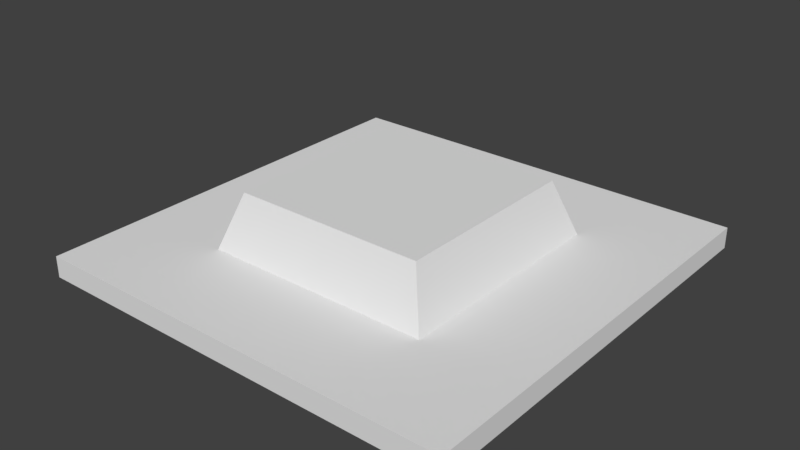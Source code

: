 # Source: StrawHat.blend  (saved by Blender 2.79.0; exported with 4.5.12 LTS)
import bpy
from mathutils import Matrix  # noqa: F401  (used for matrix-valued properties, if any)

bpy.ops.wm.read_factory_settings(use_empty=True)
scene = bpy.context.scene
scene.name = 'Scene'

# ---- collections
col_collection_1 = bpy.data.collections.new('Collection 1'); scene.collection.children.link(col_collection_1)

# ---- world
world_world = bpy.data.worlds.new('World'); scene.world = world_world
world_world.color = (0.05088, 0.05088, 0.05088)
world_world.use_sun_shadow = False
world_world.sun_shadow_jitter_overblur = 0.0
world_world.cycles.sampling_method = 'MANUAL'

# ---- meshes
me_plane = bpy.data.meshes.new('Plane')
me_plane.from_pydata([(-1.0, -1.0, 0.0), (1.0, -1.0, 0.0), (-1.0, 1.0, 0.0), (1.0, 1.0, 0.0), (-1.0, -1.0, 0.09828), (1.0, -1.0, 0.09828), (-1.0, 1.0, 0.09828), (1.0, 1.0, 0.09828), (-0.5348, 0.5348, 0.09828), (-0.5348, -0.5348, 0.09828), (0.5348, -0.5348, 0.09828), (0.5348, 0.5348, 0.09828), (-0.4477, 0.4477, 0.3541), (-0.4477, -0.4477, 0.3541), (0.4477, -0.4477, 0.3541), (0.4477, 0.4477, 0.3541)], [], [(0, 2, 3, 1), (7, 6, 8, 11), (2, 0, 4, 6), (3, 2, 6, 7), (0, 1, 5, 4), (1, 3, 7, 5), (10, 11, 15, 14), (4, 5, 10, 9), (5, 7, 11, 10), (6, 4, 9, 8), (13, 14, 15, 12), (8, 9, 13, 12), (11, 8, 12, 15), (9, 10, 14, 13)])
me_plane.use_remesh_preserve_volume = False
me_plane.use_remesh_preserve_attributes = False
me_plane.use_mirror_vertex_groups = False
me_plane.update()

# ---- objects
ob_plane = bpy.data.objects.new('Plane', me_plane)

# ---- transforms, parenting, visibility, modifiers, constraints
ob_plane.location = (0.0, 0.0, 0.0)
ob_plane.lineart.crease_threshold = 0.0

# ---- collection membership
col_collection_1.objects.link(ob_plane)

# ---- scene / render settings (as saved in the file)
scene.frame_start = 1; scene.frame_end = 250; scene.frame_set(1)
scene.render.engine = 'BLENDER_EEVEE_NEXT'
scene.render.resolution_percentage = 50
scene.render.dither_intensity = 0.0
scene.cycles.use_denoising = False
scene.cycles.samples = 128
scene.cycles.sampling_pattern = 'TABULATED_SOBOL'
scene.cycles.use_adaptive_sampling = False
scene.cycles.use_light_tree = False
scene.cycles.blur_glossy = 0.0
scene.cycles.sample_clamp_indirect = 0.0
scene.view_settings.view_transform = 'Standard'
bpy.context.view_layer.update()

# ---- added for rendering (the .blend has no active camera and no usable light): camera, sun
cam_auto = bpy.data.cameras.new('AutoCamera')
cam_auto.lens = 50.0
cam_auto.sensor_width = 36.0
cam_auto.clip_end = 1000.0
ob_auto_camera = bpy.data.objects.new('AutoCamera', cam_auto)
scene.collection.objects.link(ob_auto_camera)
ob_auto_camera.location = (2.63735, -3.16482, 2.28691)
ob_auto_camera.rotation_euler = (1.09748, -7.21219e-08, 0.694738)
scene.camera = ob_auto_camera
light_auto_sun = bpy.data.lights.new('AutoSun', 'SUN')
light_auto_sun.energy = 3.0
light_auto_sun.angle = 0.0523599
ob_auto_sun = bpy.data.objects.new('AutoSun', light_auto_sun)
scene.collection.objects.link(ob_auto_sun)
ob_auto_sun.rotation_euler = (0.872665, 0.174533, 0.523599)
bpy.context.view_layer.update()
